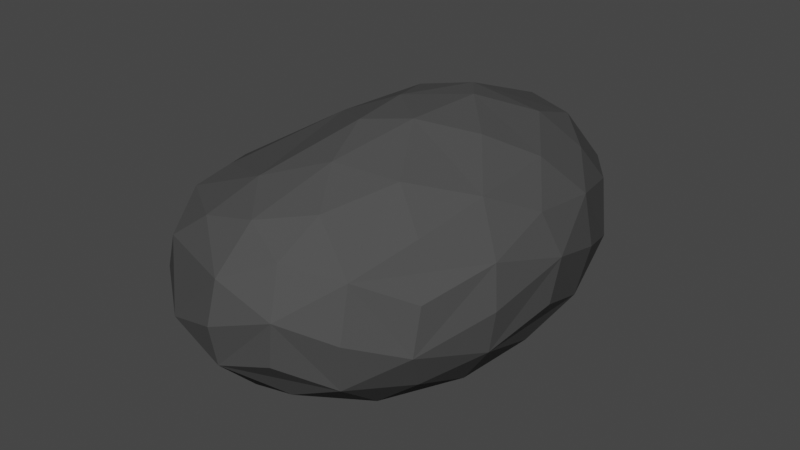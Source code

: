 # Source: rock_4.blend  (saved by Blender 2.93.20; exported with 4.5.12 LTS)
import bpy
from mathutils import Matrix  # noqa: F401  (used for matrix-valued properties, if any)

bpy.ops.wm.read_factory_settings(use_empty=True)
scene = bpy.context.scene
scene.name = 'Scene'

# ---- collections
col_collection = bpy.data.collections.new('Collection'); scene.collection.children.link(col_collection)

# ---- materials (node trees are filled in below, after node groups)
mat_material_001 = bpy.data.materials.new('Material.001')
mat_material_001.use_transparent_shadow = False

# ---- material node trees
mat_material_001.use_nodes = True; mat_material_001.node_tree.nodes.clear()
_N = mat_material_001.node_tree.nodes; _L = mat_material_001.node_tree.links
n0 = _N.new('ShaderNodeBsdfPrincipled'); n0.name = 'Principled BSDF'; n0.location = (10, 300)
n0.distribution = 'GGX'
n0.subsurface_method = 'BURLEY'
n0.inputs[0].default_value = (0.07297, 0.07297, 0.07297, 1.0)
n0.inputs[2].default_value = 1.0
n0.inputs[3].default_value = 1.45
n0.inputs[13].default_value = 0.0
n0.inputs[27].default_value = (0.0, 0.0, 0.0, 1.0)
n0.inputs[28].default_value = 1.0
n1 = _N.new('ShaderNodeOutputMaterial'); n1.name = 'Material Output'; n1.location = (300, 300)
_L.new(n0.outputs[0], n1.inputs[0])
n1.is_active_output = True

# ---- world
world_world = bpy.data.worlds.new('World'); scene.world = world_world
world_world.use_nodes = True; world_world.node_tree.nodes.clear()
_N = world_world.node_tree.nodes; _L = world_world.node_tree.links
n0 = _N.new('ShaderNodeOutputWorld'); n0.name = 'World Output'; n0.location = (300, 300)
n1 = _N.new('ShaderNodeBackground'); n1.name = 'Background'; n1.location = (10, 300)
n1.inputs[0].default_value = (0.05088, 0.05088, 0.05088, 1.0)
_L.new(n1.outputs[0], n0.inputs[0])
n0.is_active_output = True
world_world.color = (0.05088, 0.05088, 0.05088)
world_world.use_sun_shadow = False
world_world.sun_shadow_jitter_overblur = 0.0

# ---- meshes
me_icosphere = bpy.data.meshes.new('Icosphere')
me_icosphere.from_pydata([(4.172e-07, 1.118e-08, -0.9303), (0.6732, -0.4891, -0.416), (-0.2571, -0.7914, -0.416), (-0.8321, 3.725e-09, -0.416), (-0.2571, 0.7914, -0.416), (0.6732, 0.4891, -0.416), (0.2571, -0.7914, 0.416), (0.8321, 0.0, 0.416), (-4.21e-07, -1.118e-08, 0.8844), (-0.1503, -0.4624, -0.7867), (0.3934, -0.2858, -0.7867), (0.2431, -0.7482, -0.4862), (0.7867, 3.725e-09, -0.4862), (0.3934, 0.2858, -0.7867), (-0.4862, -1.118e-08, -0.7867), (-0.6365, -0.4624, -0.4862), (-0.1503, 0.4624, -0.7867), (-0.6365, 0.4624, -0.4862), (0.2431, 0.7482, -0.4862), (0.8796, -0.2858, -2.608e-07), (0.8796, 0.2858, -2.496e-07), (1.49e-08, -0.9249, -7.451e-09), (0.5436, -0.7482, -7.078e-08), (-0.5436, -0.7482, 8.568e-08), (-0.5436, 0.7482, -0.01972), (-0.8796, 0.2858, -0.03001), (-9.313e-09, 0.9249, -0.007091), (0.6365, -0.4624, 0.4862), (-0.2431, -0.7482, 0.4689), (-0.4256, 0.7588, 0.2635), (0.6365, 0.4624, 0.4862), (0.1503, -0.4624, 0.7694), (0.4862, 1.118e-08, 0.7867), (-0.521, -0.4581, 0.5102), (-0.8517, -0.2709, -0.2848), (-0.5138, 0.7324, -0.2802), (0.2323, 0.8685, 0.2706), (-0.5678, -0.5905, 0.4273), (-0.8067, 0.3632, 0.1895), (0.2974, -0.6355, 0.6151), (0.1003, 0.7222, 0.5626), (-0.8464, 0.2403, -0.3353), (-0.8289, -0.3345, 0.217), (-0.7404, 0.5551, 0.08458), (0.4961, 0.7725, 0.1923), (0.04682, -0.7463, 0.5562), (0.4085, 0.6292, 0.5576), (0.03255, -0.2362, 0.8636), (-0.2515, -0.0922, 0.7504), (0.1279, 0.2987, 0.8547), (0.2552, 0.1779, 0.8762), (0.6817, 0.147, 0.6264), (0.4463, 0.3874, 0.7108), (-0.1156, 0.2163, 0.8128), (-0.1038, 0.594, 0.6217), (-0.4844, 0.5926, 0.3843), (-0.6329, 0.3028, 0.4025), (-0.7545, -0.2383, 0.3569), (-0.14, -0.5835, 0.6487), (0.2497, -0.1476, 0.8883), (0.4474, -0.387, 0.7105), (0.6982, -0.197, 0.5936), (0.8233, 0.287, 0.3443), (0.7682, 0.5193, -0.1374), (0.6877, 0.5824, 0.2111), (-0.1268, 0.8853, 0.2149), (-0.2575, 0.8915, -0.1351), (-0.9079, 0.006236, 0.1031), (-0.9277, 0.000387, -0.09651), (-0.4502, -0.7717, 0.2701), (-0.3162, -0.8717, -0.1373), (0.01963, -0.8909, 0.288), (0.5272, -0.6941, 0.3449), (0.7313, -0.5701, -0.1374), (0.8499, -0.2676, 0.2909), (0.2843, 0.8755, -0.09735), (0.5305, 0.716, -0.2909), (0.01907, 0.8717, -0.3442), (-0.7597, 0.4819, -0.2173), (-0.7316, -0.5658, 0.1413), (-0.5271, -0.6944, -0.3444), (0.3162, -0.8716, 0.1374), (-0.008174, -0.891, -0.2909), (0.4974, -0.716, -0.3443), (0.9267, 0.03138, 0.1374), (0.8449, -0.2831, -0.2909), (0.8347, 0.2517, -0.3443), (0.4499, 0.5701, -0.5926), (0.1199, 0.2676, -0.8903), (-0.0721, 0.6943, -0.6256), (-0.4027, 0.6039, -0.593), (-0.2174, 0.1967, -0.8903), (-0.6826, 0.146, -0.6256), (-0.6988, -0.1965, -0.5929), (-0.2543, -0.146, -0.8903), (-0.3498, -0.6041, -0.6256), (0.638, 0.2831, -0.6256), (0.6812, -0.2517, -0.5926), (0.2915, -0.03138, -0.8903), (-0.02891, -0.7257, -0.5926), (0.06025, -0.287, -0.8903), (0.4664, -0.5193, -0.6256), (0.7332, -0.5327, 0.1731), (-0.8446, -0.3961, -0.03751), (0.28, -0.8619, -0.1731), (0.9062, 5.122e-09, -0.1731), (0.1731, 0.5327, -0.7332), (-0.4531, 0.3292, -0.7332), (-0.4531, -0.3292, -0.7332), (0.5601, 4.773e-09, -0.7332), (0.1731, -0.5327, -0.7332)], [], [(100, 98, 10), (97, 101, 10), (94, 100, 9), (91, 94, 14), (88, 91, 16), (85, 97, 12), (82, 99, 11), (34, 93, 15), (35, 90, 17), (76, 87, 18), (73, 85, 19), (70, 82, 21), (68, 34, 103), (41, 68, 25), (66, 35, 24), (63, 76, 44), (31, 39, 60), (56, 38, 57), (54, 40, 29), (40, 54, 49), (51, 62, 30), (50, 59, 32), (52, 51, 30), (50, 52, 49), (46, 52, 30), (54, 53, 49), (53, 54, 55), (53, 55, 56), (33, 48, 57), (53, 48, 8), (56, 57, 53), (31, 47, 58), (45, 58, 28), (59, 47, 31), (60, 59, 31), (61, 60, 27), (61, 51, 32), (62, 84, 20), (64, 63, 44), (62, 64, 30), (68, 41, 3, 34), (26, 65, 36), (66, 65, 26), (38, 67, 57), (68, 67, 25), (67, 68, 103), (103, 42, 67), (57, 42, 37), (23, 69, 79), (37, 69, 28), (70, 69, 23), (28, 69, 71), (28, 71, 45), (72, 81, 22), (74, 61, 27), (36, 75, 26), (76, 75, 44), (75, 77, 26), (77, 66, 26), (38, 43, 25), (17, 78, 35), (43, 78, 25), (41, 78, 17), (79, 42, 103), (80, 70, 23), (81, 71, 21), (83, 73, 22), (84, 74, 19), (86, 63, 20), (87, 96, 13), (89, 77, 18), (90, 89, 16), (92, 41, 17), (93, 92, 14), (95, 80, 15), (96, 86, 12), (98, 88, 13), (99, 95, 9), (101, 83, 11), (0, 98, 100), (1, 101, 97), (0, 100, 94), (0, 94, 91), (0, 91, 88), (1, 97, 85), (2, 99, 82), (3, 93, 34), (4, 90, 35), (5, 87, 76), (1, 85, 73), (2, 82, 70), (72, 27, 60, 39), (4, 35, 66), (5, 76, 63), (6, 72, 39), (37, 28, 58, 33), (50, 49, 8, 59), (7, 62, 51), (50, 32, 51, 52), (46, 40, 49, 52), (36, 40, 46), (48, 33, 58, 47), (8, 49, 53), (29, 55, 54), (38, 56, 55), (53, 57, 48), (37, 33, 57), (45, 39, 31, 58), (8, 48, 47), (6, 39, 45), (61, 32, 59, 60), (8, 47, 59), (62, 20, 63, 64), (7, 51, 61), (7, 84, 62), (46, 30, 64, 44), (36, 46, 44), (66, 24, 29, 65), (29, 40, 65), (36, 65, 40), (43, 38, 55, 29), (24, 43, 29), (70, 21, 71, 69), (25, 67, 38), (57, 67, 42), (37, 79, 69), (72, 22, 73, 102), (6, 45, 71), (6, 81, 72), (73, 19, 74, 102), (74, 27, 72, 102), (76, 18, 77, 75), (7, 61, 74), (75, 36, 44), (43, 24, 35, 78), (4, 66, 77), (34, 15, 80, 103), (25, 78, 41), (37, 42, 79), (80, 23, 79, 103), (81, 21, 82, 104), (2, 70, 80), (6, 71, 81), (82, 11, 83, 104), (83, 22, 81, 104), (84, 19, 85, 105), (1, 73, 83), (7, 74, 84), (85, 12, 86, 105), (86, 20, 84, 105), (87, 13, 88, 106), (5, 63, 86), (5, 96, 87), (88, 16, 89, 106), (89, 18, 87, 106), (90, 16, 91, 107), (4, 77, 89), (4, 89, 90), (91, 14, 92, 107), (92, 17, 90, 107), (93, 14, 94, 108), (3, 41, 92), (3, 92, 93), (94, 9, 95, 108), (95, 15, 93, 108), (96, 12, 97, 109), (2, 80, 95), (5, 86, 96), (97, 10, 98, 109), (98, 13, 96, 109), (99, 9, 100, 110), (0, 88, 98), (2, 95, 99), (100, 10, 101, 110), (101, 11, 99, 110), (1, 83, 101)])
_uv = me_icosphere.uv_layers.new(name='UVMap')
_uv.uv.foreach_set('vector', [0.1762, 0.0555, 0.2045, 0.03937, 0.2273, 0.07873, 0.3236, 0.1346, 0.2955, 0.1181, 0.3182, 0.07873, 0.9035, 0.0555, 0.9318, 0.03937, 0.9545, 0.07873, 0.7217, 0.0555, 0.75, 0.03937, 0.7727, 0.07873, 0.5399, 0.0555, 0.5682, 0.03937, 0.5909, 0.07873, 0.318, 0.1901, 0.3236, 0.1346, 0.3636, 0.1575, 0.1362, 0.1901, 0.1418, 0.1346, 0.1818, 0.1575, 0.8631, 0.1899, 0.8691, 0.1345, 0.9091, 0.1575, 0.6805, 0.19, 0.6872, 0.1345, 0.7273, 0.1575, 0.4998, 0.19, 0.5054, 0.1346, 0.5455, 0.1575, 0.2671, 0.213, 0.318, 0.1901, 0.3182, 0.2362, 0.08532, 0.213, 0.1362, 0.1901, 0.1364, 0.2362, 0.8182, 0.2213, 0.8631, 0.1899, 0.8788, 0.2275, 0.7804, 0.1799, 0.8182, 0.2213, 0.7727, 0.2362, 0.6309, 0.214, 0.6805, 0.19, 0.6818, 0.2362, 0.449, 0.213, 0.4998, 0.19, 0.5072, 0.2687, 0.2273, 0.3937, 0.2165, 0.3474, 0.2644, 0.3626, 0.7689, 0.3471, 0.7572, 0.2892, 0.8572, 0.3236, 0.6229, 0.3596, 0.5839, 0.34, 0.6637, 0.2911, 0.5839, 0.34, 0.6229, 0.3596, 0.6066, 0.4209, 0.4092, 0.3476, 0.4145, 0.292, 0.4545, 0.3149, 0.4545, 0.4142, 0.4318, 0.433, 0.4091, 0.3937, 0.463, 0.3625, 0.4092, 0.3476, 0.4545, 0.3149, 0.4545, 0.4142, 0.463, 0.3625, 0.4843, 0.4209, 0.5, 0.3321, 0.463, 0.3625, 0.4545, 0.3149, 0.6229, 0.3596, 0.646, 0.4243, 0.6066, 0.4209, 0.646, 0.4243, 0.6229, 0.3596, 0.6811, 0.328, 0.646, 0.4243, 0.6811, 0.328, 0.7045, 0.3543, 0.8852, 0.3564, 0.8308, 0.4272, 0.8572, 0.3236, 0.7952, 0.4325, 0.8308, 0.4272, 0.8182, 0.4724, 0.7689, 0.3471, 0.8572, 0.3236, 0.7952, 0.4325, 0.1364, 0.3937, 0.1083, 0.4299, 0.09938, 0.3621, 0.1364, 0.3326, 0.09938, 0.3621, 0.09091, 0.3149, 0.2769, 0.4175, 0.25, 0.433, 0.2273, 0.3937, 0.2644, 0.3626, 0.2769, 0.4175, 0.2273, 0.3937, 0.3126, 0.338, 0.2644, 0.3626, 0.2727, 0.3149, 0.3126, 0.338, 0.3409, 0.3543, 0.3182, 0.3937, 0.4145, 0.292, 0.3692, 0.2594, 0.4091, 0.2362, 0.4651, 0.2685, 0.449, 0.213, 0.5072, 0.2687, 0.4145, 0.292, 0.4651, 0.2685, 0.4545, 0.3149, 0.8182, 0.2213, 0.7804, 0.1799, 0.8182, 0.1575, 0.8631, 0.1899, 0.5909, 0.2362, 0.6123, 0.2763, 0.5529, 0.2845, 0.6309, 0.214, 0.6123, 0.2763, 0.5909, 0.2362, 0.7572, 0.2892, 0.8171, 0.267, 0.8572, 0.3236, 0.8182, 0.2213, 0.8171, 0.267, 0.7727, 0.2362, 0.8171, 0.267, 0.8182, 0.2213, 0.8788, 0.2275, 0.8788, 0.2275, 0.8734, 0.283, 0.8171, 0.267, 0.8572, 0.3236, 0.8734, 0.283, 0.9091, 0.3149, 0.04546, 0.2362, 0.06055, 0.28, 0.02273, 0.2756, 0.02886, 0.3149, 0.06055, 0.28, 0.09091, 0.3149, 0.08532, 0.213, 0.06055, 0.28, 0.04546, 0.2362, 0.09091, 0.3149, 0.06055, 0.28, 0.1381, 0.2826, 0.09091, 0.3149, 0.1381, 0.2826, 0.1364, 0.3326, 0.2327, 0.2921, 0.1874, 0.2594, 0.2273, 0.2362, 0.3184, 0.2823, 0.3126, 0.338, 0.2727, 0.3149, 0.5529, 0.2845, 0.5455, 0.2221, 0.5909, 0.2362, 0.4998, 0.19, 0.5455, 0.2221, 0.5072, 0.2687, 0.5455, 0.2221, 0.5854, 0.1804, 0.5909, 0.2362, 0.5854, 0.1804, 0.6309, 0.214, 0.5909, 0.2362, 0.7572, 0.2892, 0.7239, 0.2588, 0.7727, 0.2362, 0.7273, 0.1575, 0.7368, 0.2045, 0.6805, 0.19, 0.7239, 0.2588, 0.7368, 0.2045, 0.7727, 0.2362, 0.7804, 0.1799, 0.7368, 0.2045, 0.7273, 0.1575, 0.9139, 0.2604, 0.8734, 0.283, 0.8788, 0.2275, 0.9492, 0.1803, 0.9773, 0.1968, 0.9545, 0.2362, 0.1874, 0.2594, 0.1381, 0.2826, 0.1364, 0.2362, 0.2219, 0.1804, 0.2671, 0.213, 0.2273, 0.2362, 0.3692, 0.2594, 0.3184, 0.2823, 0.3182, 0.2362, 0.4037, 0.1804, 0.449, 0.213, 0.4091, 0.2362, 0.5054, 0.1346, 0.4773, 0.1181, 0.5, 0.07873, 0.5911, 0.1249, 0.5854, 0.1804, 0.5455, 0.1575, 0.6872, 0.1345, 0.6591, 0.1181, 0.6818, 0.07873, 0.7729, 0.1249, 0.7804, 0.1799, 0.7273, 0.1575, 0.8691, 0.1345, 0.8409, 0.1181, 0.8636, 0.07873, 0.9547, 0.1249, 0.9492, 0.1803, 0.9091, 0.1575, 0.4093, 0.1249, 0.4037, 0.1804, 0.3636, 0.1575, 0.358, 0.0555, 0.3864, 0.03937, 0.4091, 0.07873, 0.1418, 0.1346, 0.1136, 0.1181, 0.1364, 0.07873, 0.2275, 0.1249, 0.2219, 0.1804, 0.1818, 0.1575, 0.1818, 0.0, 0.2045, 0.03937, 0.1762, 0.0555, 0.2727, 0.1575, 0.2955, 0.1181, 0.3236, 0.1346, 0.9091, 0.0, 0.9318, 0.03937, 0.9035, 0.0555, 0.7273, 0.0, 0.75, 0.03937, 0.7217, 0.0555, 0.5455, 0.0, 0.5682, 0.03937, 0.5399, 0.0555, 0.2727, 0.1575, 0.3236, 0.1346, 0.318, 0.1901, 0.09091, 0.1575, 0.1418, 0.1346, 0.1362, 0.1901, 0.8182, 0.1575, 0.8691, 0.1345, 0.8631, 0.1899, 0.6364, 0.1575, 0.6872, 0.1345, 0.6805, 0.19, 0.4545, 0.1575, 0.5054, 0.1346, 0.4998, 0.19, 0.2727, 0.1575, 0.318, 0.1901, 0.2671, 0.213, 0.09091, 0.1575, 0.1362, 0.1901, 0.08532, 0.213, 0.2327, 0.2921, 0.2727, 0.3149, 0.2644, 0.3626, 0.2165, 0.3474, 0.6364, 0.1575, 0.6805, 0.19, 0.6309, 0.214, 0.4545, 0.1575, 0.4998, 0.19, 0.449, 0.213, 0.1818, 0.3149, 0.2327, 0.2921, 0.2165, 0.3474, 0.02886, 0.3149, 0.09091, 0.3149, 0.09938, 0.3621, 0.03563, 0.3496, 0.4545, 0.4142, 0.4843, 0.4209, 0.4545, 0.4724, 0.4318, 0.433, 0.3636, 0.3149, 0.4145, 0.292, 0.4092, 0.3476, 0.4545, 0.4142, 0.4091, 0.3937, 0.4092, 0.3476, 0.463, 0.3625, 0.5, 0.3321, 0.5227, 0.3543, 0.4843, 0.4209, 0.463, 0.3625, 0.5529, 0.2845, 0.5227, 0.3543, 0.5, 0.3321, 0.06818, 0.433, 0.03563, 0.3496, 0.09938, 0.3621, 0.1083, 0.4299, 0.6364, 0.4724, 0.6066, 0.4209, 0.646, 0.4243, 0.6637, 0.2911, 0.6811, 0.328, 0.6229, 0.3596, 0.7572, 0.2892, 0.7045, 0.3543, 0.6811, 0.328, 0.7952, 0.4325, 0.8572, 0.3236, 0.8308, 0.4272, 0.9091, 0.3149, 0.8852, 0.3564, 0.8572, 0.3236, 0.1364, 0.3326, 0.1591, 0.3543, 0.1364, 0.3937, 0.09938, 0.3621, 0.09091, 0.4724, 0.06818, 0.433, 0.1083, 0.4299, 0.1818, 0.3149, 0.1591, 0.3543, 0.1364, 0.3326, 0.3126, 0.338, 0.3182, 0.3937, 0.2769, 0.4175, 0.2644, 0.3626, 0.2727, 0.4724, 0.25, 0.433, 0.2769, 0.4175, 0.4145, 0.292, 0.4091, 0.2362, 0.449, 0.213, 0.4651, 0.2685, 0.3636, 0.3149, 0.3409, 0.3543, 0.3126, 0.338, 0.3636, 0.3149, 0.3692, 0.2594, 0.4145, 0.292, 0.5, 0.3321, 0.4545, 0.3149, 0.4651, 0.2685, 0.5072, 0.2687, 0.5529, 0.2845, 0.5, 0.3321, 0.5072, 0.2687, 0.6309, 0.214, 0.6818, 0.2362, 0.6637, 0.2911, 0.6123, 0.2763, 0.6637, 0.2911, 0.5839, 0.34, 0.6123, 0.2763, 0.5529, 0.2845, 0.6123, 0.2763, 0.5839, 0.34, 0.7239, 0.2588, 0.7572, 0.2892, 0.6811, 0.328, 0.6637, 0.2911, 0.6818, 0.2362, 0.7239, 0.2588, 0.6637, 0.2911, 0.08532, 0.213, 0.1364, 0.2362, 0.1381, 0.2826, 0.06055, 0.28, 0.7727, 0.2362, 0.8171, 0.267, 0.7572, 0.2892, 0.8572, 0.3236, 0.8171, 0.267, 0.8734, 0.283, 0.02886, 0.3149, 0.02273, 0.2756, 0.06055, 0.28, 0.2327, 0.2921, 0.2273, 0.2362, 0.2671, 0.213, 0.2727, 0.2624, 0.1818, 0.3149, 0.1364, 0.3326, 0.1381, 0.2826, 0.1818, 0.3149, 0.1874, 0.2594, 0.2327, 0.2921, 0.2671, 0.213, 0.3182, 0.2362, 0.3184, 0.2823, 0.2727, 0.2624, 0.3184, 0.2823, 0.2727, 0.3149, 0.2327, 0.2921, 0.2727, 0.2624, 0.4998, 0.19, 0.5455, 0.1575, 0.5854, 0.1804, 0.5455, 0.2221, 0.3636, 0.3149, 0.3126, 0.338, 0.3184, 0.2823, 0.5455, 0.2221, 0.5529, 0.2845, 0.5072, 0.2687, 0.7239, 0.2588, 0.6818, 0.2362, 0.6805, 0.19, 0.7368, 0.2045, 0.6364, 0.1575, 0.6309, 0.214, 0.5854, 0.1804, 0.8631, 0.1899, 0.9091, 0.1575, 0.9492, 0.1803, 0.8788, 0.2275, 0.7727, 0.2362, 0.7368, 0.2045, 0.7804, 0.1799, 0.9091, 0.3149, 0.8734, 0.283, 0.9139, 0.2604, 0.9492, 0.1803, 0.9545, 0.2362, 0.9139, 0.2604, 0.8788, 0.2275, 0.1874, 0.2594, 0.1364, 0.2362, 0.1362, 0.1901, 0.1818, 0.2099, 1.0, 0.1575, 0.9773, 0.1968, 0.9492, 0.1803, 0.1818, 0.3149, 0.1381, 0.2826, 0.1874, 0.2594, 0.1362, 0.1901, 0.1818, 0.1575, 0.2219, 0.1804, 0.1818, 0.2099, 0.2219, 0.1804, 0.2273, 0.2362, 0.1874, 0.2594, 0.1818, 0.2099, 0.3692, 0.2594, 0.3182, 0.2362, 0.318, 0.1901, 0.3636, 0.2099, 0.2727, 0.1575, 0.2671, 0.213, 0.2219, 0.1804, 0.3636, 0.3149, 0.3184, 0.2823, 0.3692, 0.2594, 0.318, 0.1901, 0.3636, 0.1575, 0.4037, 0.1804, 0.3636, 0.2099, 0.4037, 0.1804, 0.4091, 0.2362, 0.3692, 0.2594, 0.3636, 0.2099, 0.5054, 0.1346, 0.5, 0.07873, 0.5399, 0.0555, 0.5455, 0.105, 0.4545, 0.1575, 0.449, 0.213, 0.4037, 0.1804, 0.4545, 0.1575, 0.4773, 0.1181, 0.5054, 0.1346, 0.5399, 0.0555, 0.5909, 0.07873, 0.5911, 0.1249, 0.5455, 0.105, 0.5911, 0.1249, 0.5455, 0.1575, 0.5054, 0.1346, 0.5455, 0.105, 0.6872, 0.1345, 0.6818, 0.07873, 0.7217, 0.0555, 0.7273, 0.105, 0.6364, 0.1575, 0.5854, 0.1804, 0.5911, 0.1249, 0.6364, 0.1575, 0.6591, 0.1181, 0.6872, 0.1345, 0.7217, 0.0555, 0.7727, 0.07873, 0.7729, 0.1249, 0.7273, 0.105, 0.7729, 0.1249, 0.7273, 0.1575, 0.6872, 0.1345, 0.7273, 0.105, 0.8691, 0.1345, 0.8636, 0.07873, 0.9035, 0.0555, 0.9091, 0.105, 0.8182, 0.1575, 0.7804, 0.1799, 0.7729, 0.1249, 0.8182, 0.1575, 0.8409, 0.1181, 0.8691, 0.1345, 0.9035, 0.0555, 0.9545, 0.07873, 0.9547, 0.1249, 0.9091, 0.105, 0.9547, 0.1249, 0.9091, 0.1575, 0.8691, 0.1345, 0.9091, 0.105, 0.4093, 0.1249, 0.3636, 0.1575, 0.3236, 0.1346, 0.3636, 0.105, 1.0, 0.1575, 0.9492, 0.1803, 0.9547, 0.1249, 0.4545, 0.1575, 0.4037, 0.1804, 0.4093, 0.1249, 0.3236, 0.1346, 0.3182, 0.07873, 0.358, 0.0555, 0.3636, 0.105, 0.358, 0.0555, 0.4091, 0.07873, 0.4093, 0.1249, 0.3636, 0.105, 0.1418, 0.1346, 0.1364, 0.07873, 0.1762, 0.0555, 0.1818, 0.105, 0.3636, 0.0, 0.3864, 0.03937, 0.358, 0.0555, 0.09091, 0.1575, 0.1136, 0.1181, 0.1418, 0.1346, 0.1762, 0.0555, 0.2273, 0.07873, 0.2275, 0.1249, 0.1818, 0.105, 0.2275, 0.1249, 0.1818, 0.1575, 0.1418, 0.1346, 0.1818, 0.105, 0.2727, 0.1575, 0.2219, 0.1804, 0.2275, 0.1249])
me_icosphere.materials.append(mat_material_001)
me_icosphere.use_remesh_fix_poles = True
me_icosphere.use_remesh_preserve_attributes = False
me_icosphere.update()

# ---- objects
ob_icosphere = bpy.data.objects.new('Icosphere', me_icosphere)

# ---- transforms, parenting, visibility, modifiers, constraints
ob_icosphere.location = (0.0, 0.0, 0.0)
ob_icosphere.scale = (1.29, 1.794, 1.0)

# ---- collection membership
col_collection.objects.link(ob_icosphere)

# ---- scene / render settings (as saved in the file)
scene.frame_start = 1; scene.frame_end = 250; scene.frame_set(1)
scene.render.engine = 'BLENDER_EEVEE_NEXT'
scene.cycles.use_denoising = False
scene.cycles.samples = 128
scene.cycles.sampling_pattern = 'TABULATED_SOBOL'
scene.cycles.use_adaptive_sampling = False
scene.cycles.use_light_tree = False
scene.view_settings.view_transform = 'Filmic'
bpy.context.view_layer.update()

# ---- added for rendering (the .blend has no active camera and no usable light): camera, sun
cam_auto = bpy.data.cameras.new('AutoCamera')
cam_auto.lens = 50.0
cam_auto.sensor_width = 36.0
cam_auto.clip_end = 1000.0
ob_auto_camera = bpy.data.objects.new('AutoCamera', cam_auto)
scene.collection.objects.link(ob_auto_camera)
ob_auto_camera.location = (4.14193, -4.97107, 3.29302)
ob_auto_camera.rotation_euler = (1.09748, -7.21219e-08, 0.694738)
scene.camera = ob_auto_camera
light_auto_sun = bpy.data.lights.new('AutoSun', 'SUN')
light_auto_sun.energy = 3.0
light_auto_sun.angle = 0.0523599
ob_auto_sun = bpy.data.objects.new('AutoSun', light_auto_sun)
scene.collection.objects.link(ob_auto_sun)
ob_auto_sun.rotation_euler = (0.872665, 0.174533, 0.523599)
bpy.context.view_layer.update()
